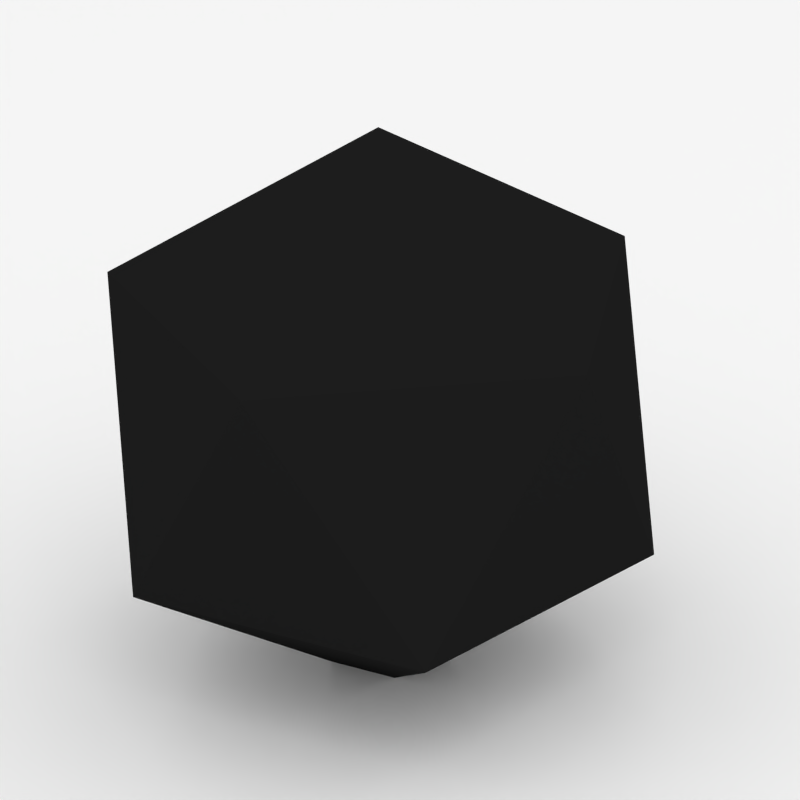 # Source: crystalIcon.blend  (saved by Blender 2.69.0; exported with 4.5.12 LTS)
import bpy
from mathutils import Matrix  # noqa: F401  (used for matrix-valued properties, if any)

bpy.ops.wm.read_factory_settings(use_empty=True)
scene = bpy.context.scene
scene.name = 'Scene'

# ---- collections
col_collection_1 = bpy.data.collections.new('Collection 1'); scene.collection.children.link(col_collection_1)

# ---- materials (node trees are filled in below, after node groups)
mat_material_001 = bpy.data.materials.new('Material.001')
mat_material_001.alpha_threshold = 0.0
mat_material_001.use_transparent_shadow = False
mat_material_001.diffuse_color = (0.9404, 0.9404, 0.9404, 1.0)
mat_material_001.roughness = 0.5
mat_material_001.specular_intensity = 1.0
mat_material_001.line_color = (0.0, 0.0, 0.0, 1.0)
mat_material_002 = bpy.data.materials.new('Material.002')
mat_material_002.alpha_threshold = 0.0
mat_material_002.use_transparent_shadow = False
mat_material_002.diffuse_color = (0.01222, 0.01222, 0.01222, 1.0)
mat_material_002.roughness = 0.5

# ---- material node trees

# ---- world
world_world = bpy.data.worlds.new('World'); scene.world = world_world
world_world.color = (0.9551, 0.9551, 0.9551)
world_world.use_sun_shadow = False
world_world.sun_shadow_jitter_overblur = 0.0
world_world.cycles.sampling_method = 'MANUAL'
world_world.cycles.sample_map_resolution = 256

# ---- cameras
cam_camera = bpy.data.cameras.new('Camera')
cam_camera.clip_end = 100.0
cam_camera.lens = 138.8
cam_camera.sensor_width = 32.0
cam_camera.sensor_height = 18.0
cam_camera.ortho_scale = 7.314
cam_camera.dof.focus_distance = 0.0
cam_camera.dof.aperture_fstop = 128.0

# ---- lights
light_lamp = bpy.data.lights.new('Lamp', 'POINT')
light_lamp.transmission_factor = 0.0
light_lamp.cutoff_distance = 30.0
light_lamp.energy = 142.0
light_lamp.shadow_buffer_clip_start = 1.001
light_lamp.shadow_soft_size = 4.331
light_lamp.shadow_maximum_resolution = 0.006
light_lamp.use_absolute_resolution = True
light_lamp.cycles.use_multiple_importance_sampling = False

# ---- meshes
me_plane = bpy.data.meshes.new('Plane')
me_plane.from_pydata([(1.0, 1.0, 0.0), (1.0, -1.0, 0.0), (-1.0, -1.0, 0.0), (-1.0, 1.0, 0.0)], [], [(0, 3, 2, 1)])
me_plane.materials.append(mat_material_001)
me_plane.use_remesh_preserve_volume = False
me_plane.use_remesh_preserve_attributes = False
me_plane.use_mirror_vertex_groups = False
me_plane.update()
me_icosphere = bpy.data.meshes.new('Icosphere')
me_icosphere.from_pydata([(0.0, 0.0, -1.0), (0.7236, -0.5257, -0.4472), (-0.2764, -0.8506, -0.4472), (-0.8944, 0.0, -0.4472), (-0.2764, 0.8506, -0.4472), (0.7236, 0.5257, -0.4472), (0.2764, -0.8506, 0.4472), (-0.7236, -0.5257, 0.4472), (-0.7236, 0.5257, 0.4472), (0.2764, 0.8506, 0.4472), (0.8944, 0.0, 0.4472), (0.0, 0.0, 1.0)], [], [(2, 0, 1), (1, 0, 5), (3, 0, 2), (4, 0, 3), (5, 0, 4), (1, 5, 10), (2, 1, 6), (3, 2, 7), (4, 3, 8), (5, 4, 9), (6, 1, 10), (7, 2, 6), (8, 3, 7), (9, 4, 8), (10, 5, 9), (6, 10, 11), (7, 6, 11), (8, 7, 11), (9, 8, 11), (10, 9, 11)])
me_icosphere.materials.append(mat_material_002)
me_icosphere.use_remesh_preserve_volume = False
me_icosphere.use_remesh_preserve_attributes = False
me_icosphere.use_mirror_vertex_groups = False
me_icosphere.update()

# ---- objects
ob_plane = bpy.data.objects.new('Plane', me_plane)
ob_icosphere = bpy.data.objects.new('Icosphere', me_icosphere)
ob_lamp = bpy.data.objects.new('Lamp', light_lamp)
ob_camera = bpy.data.objects.new('Camera', cam_camera)

# ---- transforms, parenting, visibility, modifiers, constraints
ob_plane.location = (0.0, 0.0, -0.8757)
ob_plane.scale = (59.08, 59.08, 59.08)
ob_plane.lineart.crease_threshold = 0.0
ob_icosphere.location = (0.0, 0.0, 0.0)
ob_icosphere.rotation_euler = (-0.0009586, -6.724e-06, 0.01955)
ob_icosphere.lineart.crease_threshold = 0.0
ob_lamp.location = (2.604, -0.376, 6.005)
ob_lamp.rotation_euler = (0.00587, 0.05348, 2.758)
ob_lamp.lock_rotations_4d = False
ob_lamp.empty_display_type = 'ARROWS'
ob_lamp.color = (0.0, 0.0, 0.0, 0.0)
ob_lamp.lineart.crease_threshold = 0.0
ob_camera.location = (7.392, -6.814, 5.053)
ob_camera.rotation_euler = (1.109, 0.01082, 0.8149)
ob_camera.lock_rotations_4d = False
ob_camera.empty_display_type = 'ARROWS'
ob_camera.color = (0.0, 0.0, 0.0, 0.0)
ob_camera.display_type = 'WIRE'
ob_camera.lineart.crease_threshold = 0.0

# ---- collection membership
col_collection_1.objects.link(ob_plane)
col_collection_1.objects.link(ob_icosphere)
col_collection_1.objects.link(ob_lamp)
col_collection_1.objects.link(ob_camera)

# ---- scene / render settings (as saved in the file)
scene.camera = ob_camera
scene.frame_start = 1; scene.frame_end = 250; scene.frame_set(1)
scene.render.engine = 'BLENDER_EEVEE_NEXT'
scene.render.image_settings.color_mode = 'RGB'
scene.render.image_settings.compression = 90
scene.render.resolution_x = 600
scene.render.resolution_y = 600
scene.render.dither_intensity = 0.0
scene.render.bake_margin = 2
scene.render.bake_bias = 0.0
scene.cycles.use_denoising = False
scene.cycles.samples = 10
scene.cycles.sampling_pattern = 'TABULATED_SOBOL'
scene.cycles.light_sampling_threshold = 0.0
scene.cycles.use_adaptive_sampling = False
scene.cycles.use_light_tree = False
scene.cycles.blur_glossy = 0.0
scene.cycles.volume_bounces = 1
scene.cycles.pixel_filter_type = 'GAUSSIAN'
scene.cycles.sample_clamp_indirect = 0.0
scene.view_settings.view_transform = 'Standard'
bpy.context.view_layer.update()
